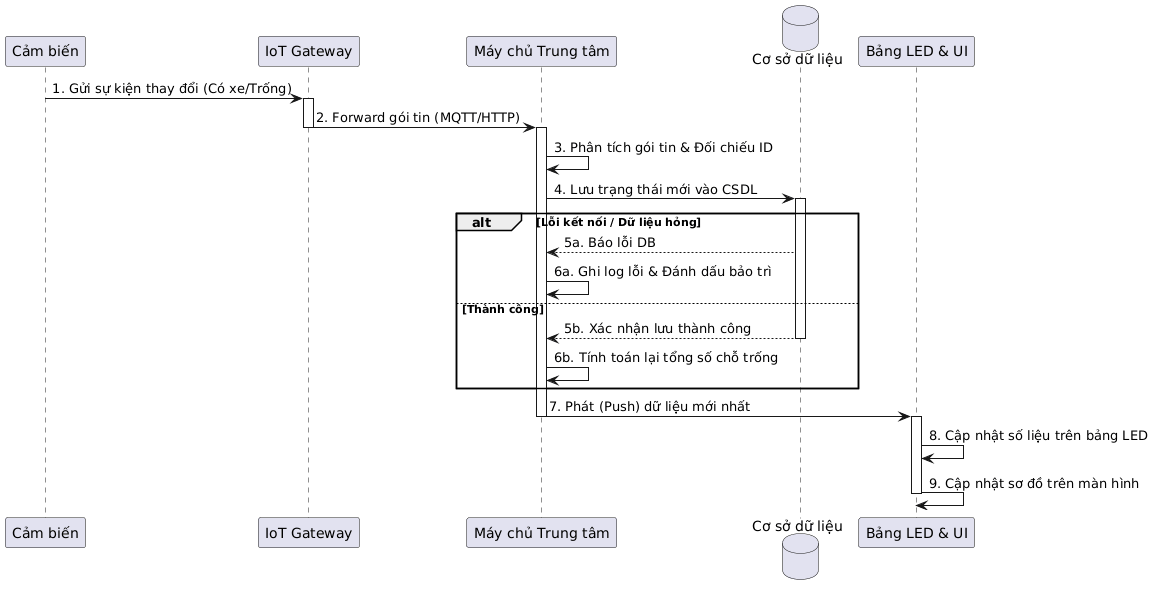

The diagram above was rendered by PlantUML. Its source (embedded in the PNG):
@startuml
participant "Cảm biến" as Sensor
participant "IoT Gateway" as GW
participant "Máy chủ Trung tâm" as Server
database "Cơ sở dữ liệu" as DB
participant "Bảng LED & UI" as View

Sensor -> GW : 1. Gửi sự kiện thay đổi (Có xe/Trống)
activate GW
GW -> Server : 2. Forward gói tin (MQTT/HTTP)
deactivate GW
activate Server

Server -> Server : 3. Phân tích gói tin & Đối chiếu ID
Server -> DB : 4. Lưu trạng thái mới vào CSDL
activate DB

alt Lỗi kết nối / Dữ liệu hỏng
    DB --> Server : 5a. Báo lỗi DB
    Server -> Server : 6a. Ghi log lỗi & Đánh dấu bảo trì
else Thành công
    DB --> Server : 5b. Xác nhận lưu thành công
    deactivate DB
    Server -> Server : 6b. Tính toán lại tổng số chỗ trống
end

Server -> View : 7. Phát (Push) dữ liệu mới nhất
deactivate Server
activate View
View -> View : 8. Cập nhật số liệu trên bảng LED
View -> View : 9. Cập nhật sơ đồ trên màn hình
deactivate View
@enduml